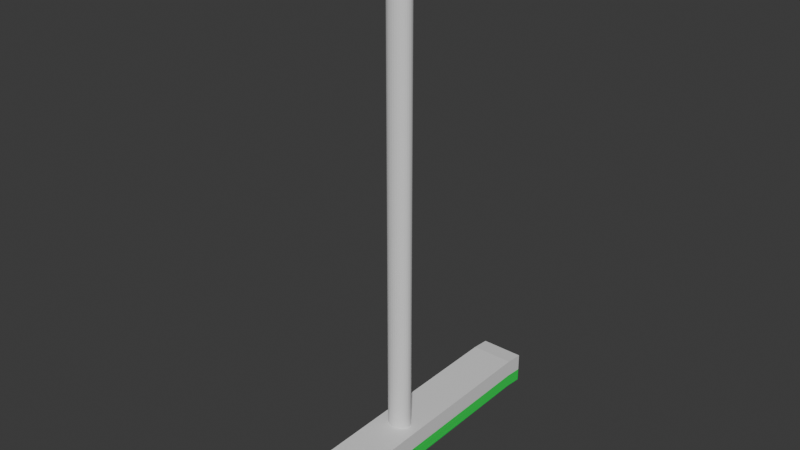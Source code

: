 # Source: Broom.blend  (saved by Blender 4.1.24; exported with 4.5.12 LTS)
import bpy
from mathutils import Matrix  # noqa: F401  (used for matrix-valued properties, if any)

bpy.ops.wm.read_factory_settings(use_empty=True)
scene = bpy.context.scene
scene.name = 'Scene'

# ---- collections
col_collection = bpy.data.collections.new('Collection'); scene.collection.children.link(col_collection)

# ---- materials (node trees are filled in below, after node groups)
mat_woodmat = bpy.data.materials.new('WoodMat')
mat_woodmat.use_transparent_shadow = False
mat_brushmat = bpy.data.materials.new('BrushMat')
mat_brushmat.use_transparent_shadow = False

# ---- material node trees
mat_woodmat.use_nodes = True; mat_woodmat.node_tree.nodes.clear()
_N = mat_woodmat.node_tree.nodes; _L = mat_woodmat.node_tree.links
n0 = _N.new('ShaderNodeBsdfPrincipled'); n0.name = 'Principled BSDF'; n0.location = (10, 300)
n1 = _N.new('ShaderNodeOutputMaterial'); n1.name = 'Material Output'; n1.location = (300, 300)
_L.new(n0.outputs[0], n1.inputs[0])
n1.is_active_output = True
mat_brushmat.use_nodes = True; mat_brushmat.node_tree.nodes.clear()
_N = mat_brushmat.node_tree.nodes; _L = mat_brushmat.node_tree.links
n0 = _N.new('ShaderNodeBsdfPrincipled'); n0.name = 'Principled BSDF'; n0.location = (10, 300)
n0.inputs[0].default_value = (0.0, 0.8005, 0.08886, 1.0)
n1 = _N.new('ShaderNodeOutputMaterial'); n1.name = 'Material Output'; n1.location = (300, 300)
_L.new(n0.outputs[0], n1.inputs[0])
n1.is_active_output = True

# ---- world
world_world = bpy.data.worlds.new('World'); scene.world = world_world
world_world.use_nodes = True; world_world.node_tree.nodes.clear()
_N = world_world.node_tree.nodes; _L = world_world.node_tree.links
n0 = _N.new('ShaderNodeOutputWorld'); n0.name = 'World Output'; n0.location = (300, 300)
n1 = _N.new('ShaderNodeBackground'); n1.name = 'Background'; n1.location = (10, 300)
n1.inputs[0].default_value = (0.05088, 0.05088, 0.05088, 1.0)
_L.new(n1.outputs[0], n0.inputs[0])
n0.is_active_output = True
world_world.color = (0.05088, 0.05088, 0.05088)
world_world.use_sun_shadow = False
world_world.sun_shadow_jitter_overblur = 0.0

# ---- meshes
me_cube_001 = bpy.data.meshes.new('Cube.001')
me_cube_001.from_pydata([(1.48, -10.97, -0.1779), (1.48, -9.637, -0.05717), (-1.34, -9.637, -0.05717), (-1.34, -10.97, -0.1779), (-1.34, -10.97, 1.792), (-1.34, -9.637, 1.913), (1.48, -9.637, 1.913), (1.48, -10.97, 1.792), (-1.34, 9.845, 1.913), (-1.34, 11.06, 1.802), (1.48, 11.06, 1.802), (1.48, 9.845, 1.913), (0.8372, 0.01515, 0.5658), (0.8372, 0.01515, 31.54), (0.8223, -0.1074, 0.5658), (0.8223, -0.1074, 31.54), (0.7783, -0.2253, 0.5658), (0.7783, -0.2253, 31.54), (0.7069, -0.334, 0.5658), (0.7069, -0.334, 31.54), (0.6107, -0.4292, 0.5658), (0.6107, -0.4292, 31.54), (0.4935, -0.5073, 0.5658), (0.4935, -0.5073, 31.54), (0.3598, -0.5654, 0.5658), (0.3598, -0.5654, 31.54), (0.2147, -0.6012, 0.5658), (0.2147, -0.6012, 31.54), (0.06388, -0.6132, 0.5658), (0.06388, -0.6132, 31.54), (-0.08699, -0.6012, 0.5658), (-0.08699, -0.6012, 31.54), (-0.2321, -0.5654, 0.5658), (-0.2321, -0.5654, 31.54), (-0.3658, -0.5073, 0.5658), (-0.3658, -0.5073, 31.54), (-0.483, -0.4292, 0.5658), (-0.483, -0.4292, 31.54), (-0.5791, -0.334, 0.5658), (-0.5791, -0.334, 31.54), (-0.6506, -0.2253, 0.5658), (-0.6506, -0.2253, 31.54), (-0.6946, -0.1074, 0.5658), (-0.6946, -0.1074, 31.54), (-0.7095, 0.01514, 0.5658), (-0.7095, 0.01514, 31.54), (-0.6946, 0.1377, 0.5658), (-0.6946, 0.1377, 31.54), (-0.6506, 0.2556, 0.5658), (-0.6506, 0.2556, 31.54), (-0.5791, 0.3643, 0.5658), (-0.5791, 0.3643, 31.54), (-0.483, 0.4595, 0.5658), (-0.483, 0.4595, 31.54), (-0.3658, 0.5376, 0.5658), (-0.3658, 0.5376, 31.54), (-0.2321, 0.5957, 0.5658), (-0.2321, 0.5957, 31.54), (-0.08699, 0.6315, 0.5658), (-0.08699, 0.6315, 31.54), (0.06388, 0.6435, 0.5658), (0.06388, 0.6435, 31.54), (0.2147, 0.6315, 0.5658), (0.2147, 0.6315, 31.54), (0.3598, 0.5957, 0.5658), (0.3598, 0.5957, 31.54), (0.4935, 0.5376, 0.5658), (0.4935, 0.5376, 31.54), (0.6107, 0.4595, 0.5658), (0.6107, 0.4595, 31.54), (0.7069, 0.3643, 0.5658), (0.7069, 0.3643, 31.54), (0.7783, 0.2556, 0.5658), (0.7783, 0.2556, 31.54), (0.8223, 0.1377, 0.5658), (0.8223, 0.1377, 31.54), (-1.34, 9.845, -0.05717), (-1.34, 11.06, -0.1677), (1.48, 11.06, -0.1677), (1.48, 9.845, -0.05717), (1.48, 9.845, 0.7798), (1.48, -9.637, 0.7798), (-1.34, -10.97, 0.6591), (-1.34, -9.637, 0.7798), (1.48, -10.97, 0.6591), (-1.34, 11.06, 0.6693), (1.48, 11.06, 0.6693), (-1.34, 9.845, 0.7798)], [], [(6, 11, 8, 5), (81, 1, 79, 80), (83, 2, 3, 82), (1, 2, 76, 79), (6, 5, 4, 7), (1, 0, 3, 2), (8, 11, 10, 9), (76, 77, 78, 79), (12, 13, 15, 14), (14, 15, 17, 16), (16, 17, 19, 18), (18, 19, 21, 20), (20, 21, 23, 22), (22, 23, 25, 24), (24, 25, 27, 26), (26, 27, 29, 28), (28, 29, 31, 30), (30, 31, 33, 32), (32, 33, 35, 34), (34, 35, 37, 36), (36, 37, 39, 38), (38, 39, 41, 40), (40, 41, 43, 42), (42, 43, 45, 44), (44, 45, 47, 46), (46, 47, 49, 48), (48, 49, 51, 50), (50, 51, 53, 52), (52, 53, 55, 54), (54, 55, 57, 56), (56, 57, 59, 58), (58, 59, 61, 60), (60, 61, 63, 62), (62, 63, 65, 64), (64, 65, 67, 66), (66, 67, 69, 68), (68, 69, 71, 70), (70, 71, 73, 72), (15, 13, 75, 73, 71, 69, 67, 65, 63, 61, 59, 57, 55, 53, 51, 49, 47, 45, 43, 41, 39, 37, 35, 33, 31, 29, 27, 25, 23, 21, 19, 17), (72, 73, 75, 74), (74, 75, 13, 12), (12, 14, 16, 18, 20, 22, 24, 26, 28, 30, 32, 34, 36, 38, 40, 42, 44, 46, 48, 50, 52, 54, 56, 58, 60, 62, 64, 66, 68, 70, 72, 74), (84, 0, 1, 81), (86, 78, 77, 85), (82, 3, 0, 84), (87, 76, 2, 83), (80, 79, 78, 86), (85, 77, 76, 87), (9, 85, 87, 8), (11, 80, 86, 10), (8, 87, 83, 5), (4, 82, 84, 7), (10, 86, 85, 9), (7, 84, 81, 6), (5, 83, 82, 4), (6, 81, 80, 11)])
me_cube_001.polygons.foreach_set('material_index', [0, 1, 1, 1, 0, 1, 0, 1, 0, 0, 0, 0, 0, 0, 0, 0, 0, 0, 0, 0, 0, 0, 0, 0, 0, 0, 0, 0, 0, 0, 0, 0, 0, 0, 0, 0, 0, 0, 0, 0, 0, 0, 1, 1, 1, 1, 1, 1, 0, 0, 0, 0, 0, 0, 0, 0])
_uv = me_cube_001.uv_layers.new(name='UVMap')
_uv.uv.foreach_set('vector', [0.1821, 0.04292, 0.1821, 0.6719, 0.09103, 0.6719, 0.09103, 0.04292, 0.213, 0.6675, 0.1859, 0.6675, 0.1856, 0.03929, 0.2127, 0.03928, 0.2861, 0.6675, 0.3132, 0.6675, 0.317, 0.7104, 0.29, 0.7103, 5.125e-08, 0.04292, 0.09103, 0.04292, 0.09103, 0.6719, 2.461e-09, 0.6719, 0.1821, 0.04292, 0.09103, 0.04292, 0.09103, -6.779e-09, 0.1821, -1.356e-08, 5.125e-08, 0.04292, 5.389e-08, 8.137e-15, 0.09103, 1.375e-08, 0.09103, 0.04292, 0.09103, 0.6719, 0.1821, 0.6719, 0.1821, 0.7113, 0.09103, 0.7113, 0.09103, 0.6719, 0.09103, 0.7113, 3.737e-10, 0.7113, 2.461e-09, 0.6719, 0.4051, 1.0, 0.4051, -2.616e-08, 0.4091, -2.582e-08, 0.4091, 1.0, 0.4091, 1.0, 0.4091, -2.582e-08, 0.413, -2.548e-08, 0.413, 1.0, 0.413, 1.0, 0.413, -2.548e-08, 0.4166, -2.516e-08, 0.4166, 1.0, 0.4166, 1.0, 0.4166, -2.516e-08, 0.4198, -2.488e-08, 0.4198, 1.0, 0.3556, 1.0, 0.3556, -3.05e-08, 0.3592, -3.018e-08, 0.3592, 1.0, 0.3592, 1.0, 0.3592, -3.018e-08, 0.3634, -2.982e-08, 0.3634, 1.0, 0.3634, 1.0, 0.3634, -2.982e-08, 0.368, -2.941e-08, 0.368, 1.0, 0.368, 1.0, 0.368, -2.941e-08, 0.3728, -2.899e-08, 0.3728, 1.0, 0.3728, 1.0, 0.3728, -2.899e-08, 0.3777, -2.856e-08, 0.3777, 1.0, 0.3777, 1.0, 0.3777, -2.856e-08, 0.3824, -2.815e-08, 0.3824, 1.0, 0.3824, 1.0, 0.3824, -2.815e-08, 0.3869, -2.776e-08, 0.3869, 1.0, 0.3869, 1.0, 0.3869, -2.776e-08, 0.3908, -2.742e-08, 0.3908, 1.0, 0.3908, 1.0, 0.3908, -2.742e-08, 0.3941, -2.713e-08, 0.3941, 1.0, 0.4198, 1.0, 0.4198, -2.488e-08, 0.4232, -2.458e-08, 0.4232, 1.0, 0.4232, 1.0, 0.4232, -2.458e-08, 0.427, -2.426e-08, 0.427, 1.0, 0.427, 1.0, 0.427, -2.426e-08, 0.4309, -2.391e-08, 0.4309, 1.0, 0.4309, 1.0, 0.4309, -2.391e-08, 0.4349, -2.357e-08, 0.4349, 1.0, 0.4349, 1.0, 0.4349, -2.357e-08, 0.4387, -2.323e-08, 0.4387, 1.0, 0.4387, 1.0, 0.4387, -2.323e-08, 0.4424, -2.291e-08, 0.4424, 1.0, 0.4424, 1.0, 0.4424, -2.291e-08, 0.4456, -2.263e-08, 0.4456, 1.0, 0.317, 1.0, 0.317, 2.772e-08, 0.3206, 2.803e-08, 0.3206, 1.0, 0.3206, 1.0, 0.3206, 2.803e-08, 0.3248, 2.84e-08, 0.3248, 1.0, 0.3248, 1.0, 0.3248, 2.84e-08, 0.3294, 2.88e-08, 0.3294, 1.0, 0.3294, 1.0, 0.3294, 2.88e-08, 0.3343, 2.922e-08, 0.3343, 1.0, 0.3343, 1.0, 0.3343, 2.922e-08, 0.3392, 2.965e-08, 0.3392, 1.0, 0.3392, 1.0, 0.3392, 2.965e-08, 0.3439, 3.007e-08, 0.3439, 1.0, 0.3439, 1.0, 0.3439, 3.007e-08, 0.3483, 3.045e-08, 0.3483, 1.0, 0.3483, 1.0, 0.3483, 3.045e-08, 0.3523, 3.08e-08, 0.3523, 1.0, 0.3523, 1.0, 0.3523, 3.08e-08, 0.3556, 3.108e-08, 0.3556, 1.0, 0.3941, 1.0, 0.3941, -2.713e-08, 0.3975, -2.683e-08, 0.3975, 1.0, 0.4638, 0.1818, 0.4678, 0.1817, 0.4717, 0.1825, 0.4754, 0.1842, 0.4787, 0.1868, 0.4815, 0.1901, 0.4837, 0.1941, 0.4853, 0.1985, 0.486, 0.2033, 0.486, 0.2082, 0.4853, 0.213, 0.4837, 0.2176, 0.4815, 0.2217, 0.4787, 0.2253, 0.4754, 0.2282, 0.4717, 0.2302, 0.4678, 0.2313, 0.4638, 0.2315, 0.4599, 0.2307, 0.4562, 0.2289, 0.4529, 0.2264, 0.4501, 0.223, 0.4479, 0.2191, 0.4464, 0.2146, 0.4456, 0.2098, 0.4456, 0.205, 0.4464, 0.2001, 0.4479, 0.1956, 0.4501, 0.1914, 0.4529, 0.1878, 0.4562, 0.185, 0.4599, 0.183, 0.3975, 1.0, 0.3975, -2.683e-08, 0.4012, -2.651e-08, 0.4012, 1.0, 0.4012, 1.0, 0.4012, -2.651e-08, 0.4051, -2.616e-08, 0.4051, 1.0, 0.4638, 0.2812, 0.4599, 0.2804, 0.4562, 0.2787, 0.4529, 0.2761, 0.4501, 0.2728, 0.4479, 0.2688, 0.4464, 0.2644, 0.4456, 0.2596, 0.4456, 0.2547, 0.4464, 0.2499, 0.4479, 0.2453, 0.4501, 0.2412, 0.4529, 0.2376, 0.4562, 0.2348, 0.4599, 0.2327, 0.4638, 0.2316, 0.4678, 0.2315, 0.4717, 0.2323, 0.4754, 0.234, 0.4787, 0.2366, 0.4815, 0.2399, 0.4837, 0.2439, 0.4853, 0.2483, 0.486, 0.2531, 0.486, 0.258, 0.4853, 0.2628, 0.4837, 0.2674, 0.4815, 0.2715, 0.4787, 0.2751, 0.4754, 0.2779, 0.4717, 0.28, 0.4678, 0.2811, 0.2091, 0.7103, 0.1821, 0.7104, 0.1859, 0.6675, 0.213, 0.6675, 0.4822, 3.687e-09, 0.5092, 5.727e-09, 0.5092, 0.09084, 0.4822, 0.09084, 0.4822, 0.09084, 0.5092, 0.09084, 0.5092, 0.1817, 0.4822, 0.1817, 0.2864, 0.03928, 0.3134, 0.03929, 0.3132, 0.6675, 0.2861, 0.6675, 0.2127, 0.03928, 0.1856, 0.03929, 0.1821, 2.931e-05, 0.2091, 1.686e-05, 0.29, 1.691e-05, 0.317, 2.936e-05, 0.3134, 0.03929, 0.2864, 0.03928, 0.2534, 5.193e-08, 0.29, 1.691e-05, 0.2864, 0.03928, 0.2498, 0.03926, 0.2493, 0.03926, 0.2127, 0.03928, 0.2091, 1.686e-05, 0.2457, 9.976e-09, 0.2498, 0.03926, 0.2864, 0.03928, 0.2861, 0.6675, 0.2495, 0.6675, 0.4456, 0.09084, 0.4822, 0.09084, 0.4822, 0.1817, 0.4456, 0.1817, 0.4456, 9.25e-10, 0.4822, 3.687e-09, 0.4822, 0.09084, 0.4456, 0.09084, 0.2457, 0.7103, 0.2091, 0.7103, 0.213, 0.6675, 0.2495, 0.6675, 0.2495, 0.6675, 0.2861, 0.6675, 0.29, 0.7103, 0.2534, 0.7103, 0.2495, 0.6675, 0.213, 0.6675, 0.2127, 0.03928, 0.2493, 0.03926])
me_cube_001.materials.append(mat_woodmat)
me_cube_001.materials.append(mat_brushmat)
me_cube_001.update()

# ---- objects
ob_cube = bpy.data.objects.new('Cube', me_cube_001)

# ---- transforms, parenting, visibility, modifiers, constraints
ob_cube.location = (0.0, 0.0, 0.0)
ob_cube.scale = (0.0476, 0.0476, 0.0476)
_vg = ob_cube.vertex_groups.new(name='Group')

# ---- collection membership
col_collection.objects.link(ob_cube)

# ---- scene / render settings (as saved in the file)
scene.frame_start = 1; scene.frame_end = 250; scene.frame_set(1)
scene.render.engine = 'BLENDER_EEVEE_NEXT'
scene.cycles.sampling_pattern = 'TABULATED_SOBOL'
scene.eevee.ray_tracing_options.trace_max_roughness = 0.0
bpy.context.view_layer.update()

# ---- added for rendering (the .blend has no active camera and no usable light): camera, sun
cam_auto = bpy.data.cameras.new('AutoCamera')
cam_auto.lens = 50.0
cam_auto.sensor_width = 36.0
cam_auto.clip_end = 1000.0
ob_auto_camera = bpy.data.objects.new('AutoCamera', cam_auto)
scene.collection.objects.link(ob_auto_camera)
ob_auto_camera.location = (1.70849, -2.0439, 2.11049)
ob_auto_camera.rotation_euler = (1.09748, -7.21219e-08, 0.694738)
scene.camera = ob_auto_camera
light_auto_sun = bpy.data.lights.new('AutoSun', 'SUN')
light_auto_sun.energy = 3.0
light_auto_sun.angle = 0.0523599
ob_auto_sun = bpy.data.objects.new('AutoSun', light_auto_sun)
scene.collection.objects.link(ob_auto_sun)
ob_auto_sun.rotation_euler = (0.872665, 0.174533, 0.523599)
bpy.context.view_layer.update()
